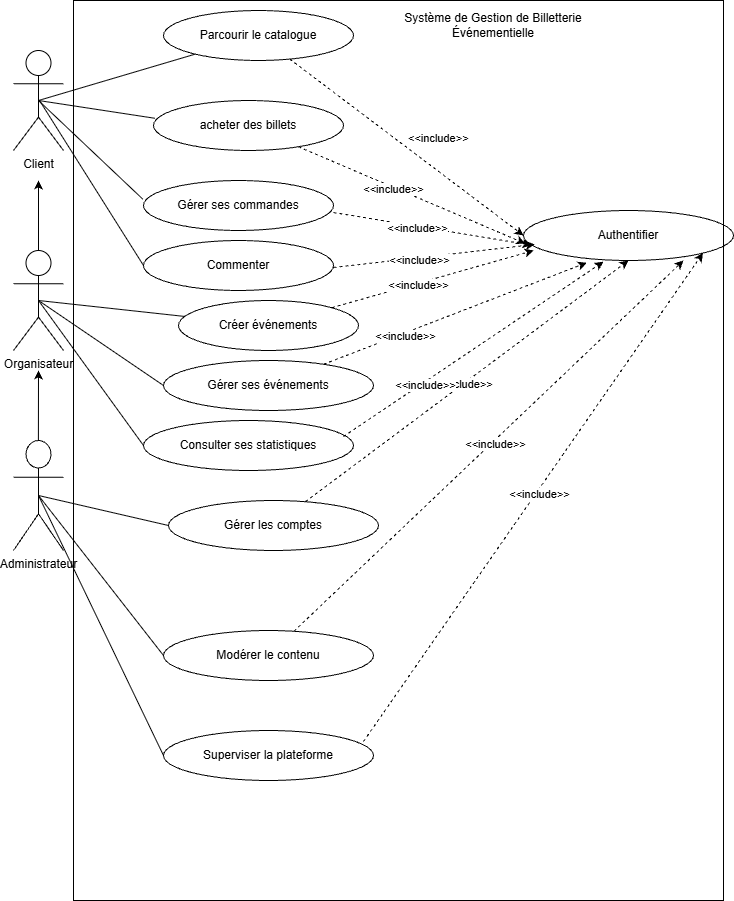

The diagram above was exported from draw.io. Its source (the exported page's mxGraphModel, read from the mxfile embedded in the PNG):
<mxGraphModel dx="824" dy="498" grid="1" gridSize="10" guides="1" tooltips="1" connect="1" arrows="1" fold="1" page="1" pageScale="1" pageWidth="850" pageHeight="1100" math="0" shadow="0">
  <root>
    <mxCell id="0" />
    <mxCell id="1" parent="0" />
    <mxCell id="apWphXeiLrgd1eZIMs_L-15" edge="1" parent="1" source="apWphXeiLrgd1eZIMs_L-1" style="rounded=0;orthogonalLoop=1;jettySize=auto;html=1;exitX=0.5;exitY=0.5;exitDx=0;exitDy=0;exitPerimeter=0;endArrow=none;startFill=0;" target="apWphXeiLrgd1eZIMs_L-7">
      <mxGeometry relative="1" as="geometry" />
    </mxCell>
    <mxCell id="apWphXeiLrgd1eZIMs_L-1" parent="1" style="shape=umlActor;verticalLabelPosition=bottom;verticalAlign=top;html=1;outlineConnect=0;" value="Client" vertex="1">
      <mxGeometry height="100" width="50" x="60" y="50" as="geometry" />
    </mxCell>
    <mxCell id="apWphXeiLrgd1eZIMs_L-16" edge="1" parent="1" source="apWphXeiLrgd1eZIMs_L-2" style="rounded=0;orthogonalLoop=1;jettySize=auto;html=1;exitX=0.5;exitY=0.5;exitDx=0;exitDy=0;exitPerimeter=0;endArrow=none;startFill=0;" target="apWphXeiLrgd1eZIMs_L-8">
      <mxGeometry relative="1" as="geometry" />
    </mxCell>
    <mxCell id="apWphXeiLrgd1eZIMs_L-17" edge="1" parent="1" source="apWphXeiLrgd1eZIMs_L-2" style="rounded=0;orthogonalLoop=1;jettySize=auto;html=1;exitX=0.5;exitY=0.5;exitDx=0;exitDy=0;exitPerimeter=0;entryX=0;entryY=0.5;entryDx=0;entryDy=0;endArrow=none;startFill=0;" target="apWphXeiLrgd1eZIMs_L-9">
      <mxGeometry relative="1" as="geometry" />
    </mxCell>
    <mxCell id="apWphXeiLrgd1eZIMs_L-23" edge="1" parent="1" source="apWphXeiLrgd1eZIMs_L-2" style="edgeStyle=orthogonalEdgeStyle;rounded=0;orthogonalLoop=1;jettySize=auto;html=1;">
      <mxGeometry relative="1" as="geometry">
        <mxPoint x="85" y="180" as="targetPoint" />
      </mxGeometry>
    </mxCell>
    <mxCell id="apWphXeiLrgd1eZIMs_L-2" parent="1" style="shape=umlActor;verticalLabelPosition=bottom;verticalAlign=top;html=1;outlineConnect=0;" value="Organisateur" vertex="1">
      <mxGeometry height="100" width="50" x="60" y="250" as="geometry" />
    </mxCell>
    <mxCell id="apWphXeiLrgd1eZIMs_L-20" edge="1" parent="1" source="apWphXeiLrgd1eZIMs_L-3" style="rounded=0;orthogonalLoop=1;jettySize=auto;html=1;exitX=0.5;exitY=0.5;exitDx=0;exitDy=0;exitPerimeter=0;entryX=0;entryY=0.5;entryDx=0;entryDy=0;endArrow=none;startFill=0;" target="apWphXeiLrgd1eZIMs_L-11">
      <mxGeometry relative="1" as="geometry" />
    </mxCell>
    <mxCell id="apWphXeiLrgd1eZIMs_L-22" edge="1" parent="1" source="apWphXeiLrgd1eZIMs_L-3" style="rounded=0;orthogonalLoop=1;jettySize=auto;html=1;exitX=0.5;exitY=0.5;exitDx=0;exitDy=0;exitPerimeter=0;entryX=0;entryY=0.5;entryDx=0;entryDy=0;endArrow=none;startFill=0;" target="apWphXeiLrgd1eZIMs_L-13">
      <mxGeometry relative="1" as="geometry" />
    </mxCell>
    <mxCell id="apWphXeiLrgd1eZIMs_L-3" parent="1" style="shape=umlActor;verticalLabelPosition=bottom;verticalAlign=top;html=1;outlineConnect=0;" value="Administrateur" vertex="1">
      <mxGeometry height="110" width="50" x="60" y="440" as="geometry" />
    </mxCell>
    <mxCell id="apWphXeiLrgd1eZIMs_L-26" edge="1" parent="1" source="apWphXeiLrgd1eZIMs_L-7" style="rounded=0;orthogonalLoop=1;jettySize=auto;html=1;entryX=0;entryY=0.5;entryDx=0;entryDy=0;dashed=1;labelPosition=right;verticalLabelPosition=top;align=left;verticalAlign=bottom;" target="apWphXeiLrgd1eZIMs_L-24" value="&amp;lt;&amp;lt;include&amp;gt;&amp;gt;">
      <mxGeometry relative="1" as="geometry" />
    </mxCell>
    <mxCell id="apWphXeiLrgd1eZIMs_L-7" parent="1" style="ellipse;whiteSpace=wrap;html=1;" value="Parcourir le catalogue" vertex="1">
      <mxGeometry height="50" width="190" x="210" y="10" as="geometry" />
    </mxCell>
    <mxCell id="apWphXeiLrgd1eZIMs_L-8" parent="1" style="ellipse;whiteSpace=wrap;html=1;" value="Créer événements" vertex="1">
      <mxGeometry height="50" width="180" x="225" y="300" as="geometry" />
    </mxCell>
    <mxCell id="apWphXeiLrgd1eZIMs_L-9" parent="1" style="ellipse;whiteSpace=wrap;html=1;" value="Gérer ses événements" vertex="1">
      <mxGeometry height="50" width="210" x="210" y="360" as="geometry" />
    </mxCell>
    <mxCell id="apWphXeiLrgd1eZIMs_L-30" edge="1" parent="1" source="apWphXeiLrgd1eZIMs_L-11" style="rounded=0;orthogonalLoop=1;jettySize=auto;html=1;entryX=0.5;entryY=1;entryDx=0;entryDy=0;dashed=1;labelPosition=left;verticalLabelPosition=top;align=right;verticalAlign=bottom;" target="apWphXeiLrgd1eZIMs_L-24">
      <mxGeometry relative="1" as="geometry" />
    </mxCell>
    <mxCell id="apWphXeiLrgd1eZIMs_L-40" connectable="0" parent="apWphXeiLrgd1eZIMs_L-30" style="edgeLabel;html=1;align=center;verticalAlign=middle;resizable=0;points=[];" value="&lt;span style=&quot;text-align: left;&quot;&gt;&amp;lt;&amp;lt;include&amp;gt;&amp;gt;&lt;/span&gt;" vertex="1">
      <mxGeometry relative="1" x="-0.0266" y="1" as="geometry">
        <mxPoint as="offset" />
      </mxGeometry>
    </mxCell>
    <mxCell id="apWphXeiLrgd1eZIMs_L-11" parent="1" style="ellipse;whiteSpace=wrap;html=1;" value="Gérer les comptes" vertex="1">
      <mxGeometry height="50" width="210" x="215" y="500" as="geometry" />
    </mxCell>
    <mxCell id="apWphXeiLrgd1eZIMs_L-13" parent="1" style="ellipse;whiteSpace=wrap;html=1;" value="Modérer le contenu" vertex="1">
      <mxGeometry height="50" width="210" x="210" y="630" as="geometry" />
    </mxCell>
    <mxCell id="apWphXeiLrgd1eZIMs_L-24" parent="1" style="ellipse;whiteSpace=wrap;html=1;" value="Authentifier" vertex="1">
      <mxGeometry height="50" width="210" x="570" y="210" as="geometry" />
    </mxCell>
    <mxCell id="apWphXeiLrgd1eZIMs_L-27" edge="1" parent="1" source="apWphXeiLrgd1eZIMs_L-8" style="rounded=0;orthogonalLoop=1;jettySize=auto;html=1;entryX=0.048;entryY=0.8;entryDx=0;entryDy=0;entryPerimeter=0;dashed=1;labelPosition=left;verticalLabelPosition=top;align=right;verticalAlign=bottom;" target="apWphXeiLrgd1eZIMs_L-24">
      <mxGeometry relative="1" as="geometry" />
    </mxCell>
    <mxCell id="apWphXeiLrgd1eZIMs_L-37" connectable="0" parent="apWphXeiLrgd1eZIMs_L-27" style="edgeLabel;html=1;align=center;verticalAlign=middle;resizable=0;points=[];" value="&lt;span style=&quot;text-align: left;&quot;&gt;&amp;lt;&amp;lt;include&amp;gt;&amp;gt;&lt;/span&gt;" vertex="1">
      <mxGeometry relative="1" x="-0.1559" y="-2" as="geometry">
        <mxPoint as="offset" />
      </mxGeometry>
    </mxCell>
    <mxCell id="apWphXeiLrgd1eZIMs_L-28" edge="1" parent="1" source="apWphXeiLrgd1eZIMs_L-9" style="rounded=0;orthogonalLoop=1;jettySize=auto;html=1;entryX=0.301;entryY=1.044;entryDx=0;entryDy=0;entryPerimeter=0;dashed=1;labelPosition=left;verticalLabelPosition=top;align=right;verticalAlign=bottom;" target="apWphXeiLrgd1eZIMs_L-24">
      <mxGeometry relative="1" as="geometry" />
    </mxCell>
    <mxCell id="apWphXeiLrgd1eZIMs_L-38" connectable="0" parent="apWphXeiLrgd1eZIMs_L-28" style="edgeLabel;html=1;align=center;verticalAlign=middle;resizable=0;points=[];" value="&lt;span style=&quot;text-align: left;&quot;&gt;&amp;lt;&amp;lt;include&amp;gt;&amp;gt;&lt;/span&gt;" vertex="1">
      <mxGeometry relative="1" x="-0.389" y="-3" as="geometry">
        <mxPoint as="offset" />
      </mxGeometry>
    </mxCell>
    <mxCell id="apWphXeiLrgd1eZIMs_L-32" edge="1" parent="1" source="apWphXeiLrgd1eZIMs_L-13" style="rounded=0;orthogonalLoop=1;jettySize=auto;html=1;entryX=0.762;entryY=1;entryDx=0;entryDy=0;entryPerimeter=0;dashed=1;labelPosition=left;verticalLabelPosition=top;align=right;verticalAlign=bottom;" target="apWphXeiLrgd1eZIMs_L-24">
      <mxGeometry relative="1" as="geometry" />
    </mxCell>
    <mxCell id="apWphXeiLrgd1eZIMs_L-44" connectable="0" parent="apWphXeiLrgd1eZIMs_L-32" style="edgeLabel;html=1;align=center;verticalAlign=middle;resizable=0;points=[];" value="&lt;span style=&quot;text-align: left;&quot;&gt;&amp;lt;&amp;lt;include&amp;gt;&amp;gt;&lt;/span&gt;" vertex="1">
      <mxGeometry relative="1" x="0.0202" y="-3" as="geometry">
        <mxPoint as="offset" />
      </mxGeometry>
    </mxCell>
    <mxCell id="apWphXeiLrgd1eZIMs_L-45" parent="1" style="rounded=0;whiteSpace=wrap;html=1;fillColor=none;" value="" vertex="1">
      <mxGeometry height="900" width="650" x="120" as="geometry" />
    </mxCell>
    <mxCell id="apWphXeiLrgd1eZIMs_L-46" parent="1" style="text;html=1;align=center;verticalAlign=middle;whiteSpace=wrap;rounded=0;" value="Système de Gestion de Billetterie Événementielle" vertex="1">
      <mxGeometry height="30" width="180" x="450" y="10" as="geometry" />
    </mxCell>
    <mxCell id="DmXLEHzWBeShX-d_4Mqz-4" edge="1" parent="1" style="endArrow=classic;html=1;rounded=0;" value="">
      <mxGeometry height="50" relative="1" width="50" as="geometry">
        <mxPoint x="84.89" y="440" as="sourcePoint" />
        <mxPoint x="85" y="370" as="targetPoint" />
      </mxGeometry>
    </mxCell>
    <mxCell id="DmXLEHzWBeShX-d_4Mqz-5" edge="1" parent="1" source="apWphXeiLrgd1eZIMs_L-1" style="rounded=0;orthogonalLoop=1;jettySize=auto;html=1;endArrow=none;startFill=0;entryX=0.008;entryY=0.356;entryDx=0;entryDy=0;entryPerimeter=0;exitX=0.5;exitY=0.5;exitDx=0;exitDy=0;exitPerimeter=0;" target="DmXLEHzWBeShX-d_4Mqz-6">
      <mxGeometry relative="1" as="geometry">
        <mxPoint x="90" y="103.92416666666651" as="sourcePoint" />
        <mxPoint x="248.34052709023854" y="160.0031033444596" as="targetPoint" />
      </mxGeometry>
    </mxCell>
    <mxCell id="DmXLEHzWBeShX-d_4Mqz-6" parent="1" style="ellipse;whiteSpace=wrap;html=1;" value="acheter des billets" vertex="1">
      <mxGeometry height="50" width="190" x="200" y="100" as="geometry" />
    </mxCell>
    <mxCell id="DmXLEHzWBeShX-d_4Mqz-7" edge="1" parent="1" source="DmXLEHzWBeShX-d_4Mqz-6" style="rounded=0;orthogonalLoop=1;jettySize=auto;html=1;entryX=0.008;entryY=0.66;entryDx=0;entryDy=0;entryPerimeter=0;dashed=1;labelPosition=left;verticalLabelPosition=top;align=right;verticalAlign=bottom;" target="apWphXeiLrgd1eZIMs_L-24">
      <mxGeometry relative="1" as="geometry">
        <mxPoint x="420" y="192" as="sourcePoint" />
        <mxPoint x="624" y="210" as="targetPoint" />
      </mxGeometry>
    </mxCell>
    <mxCell id="DmXLEHzWBeShX-d_4Mqz-8" connectable="0" parent="DmXLEHzWBeShX-d_4Mqz-7" style="edgeLabel;html=1;align=center;verticalAlign=middle;resizable=0;points=[];" value="&lt;span style=&quot;text-align: left;&quot;&gt;&amp;lt;&amp;lt;include&amp;gt;&amp;gt;&lt;/span&gt;" vertex="1">
      <mxGeometry relative="1" x="-0.1559" y="-2" as="geometry">
        <mxPoint as="offset" />
      </mxGeometry>
    </mxCell>
    <mxCell id="DmXLEHzWBeShX-d_4Mqz-11" parent="1" style="ellipse;whiteSpace=wrap;html=1;" value="Gérer ses commandes" vertex="1">
      <mxGeometry height="50" width="190" x="190" y="180" as="geometry" />
    </mxCell>
    <mxCell id="DmXLEHzWBeShX-d_4Mqz-12" edge="1" parent="1" source="apWphXeiLrgd1eZIMs_L-1" style="endArrow=none;html=1;rounded=0;entryX=-0.004;entryY=0.372;entryDx=0;entryDy=0;entryPerimeter=0;exitX=0.5;exitY=0.5;exitDx=0;exitDy=0;exitPerimeter=0;" target="DmXLEHzWBeShX-d_4Mqz-11" value="">
      <mxGeometry height="50" relative="1" width="50" as="geometry">
        <mxPoint x="90" y="100" as="sourcePoint" />
        <mxPoint x="140" y="50" as="targetPoint" />
      </mxGeometry>
    </mxCell>
    <mxCell id="DmXLEHzWBeShX-d_4Mqz-13" edge="1" parent="1" style="rounded=0;orthogonalLoop=1;jettySize=auto;html=1;entryX=0.038;entryY=0.692;entryDx=0;entryDy=0;entryPerimeter=0;dashed=1;labelPosition=left;verticalLabelPosition=top;align=right;verticalAlign=bottom;" target="apWphXeiLrgd1eZIMs_L-24">
      <mxGeometry relative="1" as="geometry">
        <mxPoint x="380" y="212" as="sourcePoint" />
        <mxPoint x="655" y="358" as="targetPoint" />
      </mxGeometry>
    </mxCell>
    <mxCell id="DmXLEHzWBeShX-d_4Mqz-14" connectable="0" parent="DmXLEHzWBeShX-d_4Mqz-13" style="edgeLabel;html=1;align=center;verticalAlign=middle;resizable=0;points=[];" value="&lt;span style=&quot;text-align: left;&quot;&gt;&amp;lt;&amp;lt;include&amp;gt;&amp;gt;&lt;/span&gt;" vertex="1">
      <mxGeometry relative="1" x="-0.1559" y="-2" as="geometry">
        <mxPoint as="offset" />
      </mxGeometry>
    </mxCell>
    <mxCell id="jhGLMXDEi2x6Hua9yFnZ-1" parent="1" style="ellipse;whiteSpace=wrap;html=1;" value="Superviser la plateforme" vertex="1">
      <mxGeometry height="50" width="210" x="210" y="730" as="geometry" />
    </mxCell>
    <mxCell id="jhGLMXDEi2x6Hua9yFnZ-2" edge="1" parent="1" style="rounded=0;orthogonalLoop=1;jettySize=auto;html=1;entryX=1;entryY=1;entryDx=0;entryDy=0;dashed=1;labelPosition=left;verticalLabelPosition=top;align=right;verticalAlign=bottom;" target="apWphXeiLrgd1eZIMs_L-24">
      <mxGeometry relative="1" as="geometry">
        <mxPoint x="410" y="741" as="sourcePoint" />
        <mxPoint x="800" y="370" as="targetPoint" />
      </mxGeometry>
    </mxCell>
    <mxCell id="jhGLMXDEi2x6Hua9yFnZ-3" connectable="0" parent="jhGLMXDEi2x6Hua9yFnZ-2" style="edgeLabel;html=1;align=center;verticalAlign=middle;resizable=0;points=[];" value="&lt;span style=&quot;text-align: left;&quot;&gt;&amp;lt;&amp;lt;include&amp;gt;&amp;gt;&lt;/span&gt;" vertex="1">
      <mxGeometry relative="1" x="0.0202" y="-3" as="geometry">
        <mxPoint as="offset" />
      </mxGeometry>
    </mxCell>
    <mxCell id="jhGLMXDEi2x6Hua9yFnZ-4" edge="1" parent="1" source="apWphXeiLrgd1eZIMs_L-3" style="rounded=0;orthogonalLoop=1;jettySize=auto;html=1;exitX=0.5;exitY=0.5;exitDx=0;exitDy=0;exitPerimeter=0;entryX=0;entryY=0.5;entryDx=0;entryDy=0;endArrow=none;startFill=0;" target="jhGLMXDEi2x6Hua9yFnZ-1">
      <mxGeometry relative="1" as="geometry">
        <mxPoint x="85" y="500" as="sourcePoint" />
        <mxPoint x="210" y="660" as="targetPoint" />
      </mxGeometry>
    </mxCell>
    <mxCell id="BVp6Gfsf20WOjSSaEut1-1" parent="1" style="ellipse;whiteSpace=wrap;html=1;" value="Commenter" vertex="1">
      <mxGeometry height="50" width="190" x="190" y="240" as="geometry" />
    </mxCell>
    <mxCell id="BVp6Gfsf20WOjSSaEut1-2" edge="1" parent="1" style="endArrow=none;html=1;rounded=0;entryX=0;entryY=0.5;entryDx=0;entryDy=0;exitX=0.5;exitY=0.5;exitDx=0;exitDy=0;exitPerimeter=0;" target="BVp6Gfsf20WOjSSaEut1-1" value="">
      <mxGeometry height="50" relative="1" width="50" as="geometry">
        <mxPoint x="86" y="100" as="sourcePoint" />
        <mxPoint x="190" y="199" as="targetPoint" />
      </mxGeometry>
    </mxCell>
    <mxCell id="BVp6Gfsf20WOjSSaEut1-3" edge="1" parent="1" style="rounded=0;orthogonalLoop=1;jettySize=auto;html=1;exitX=0.5;exitY=0.5;exitDx=0;exitDy=0;exitPerimeter=0;endArrow=none;startFill=0;entryX=0;entryY=0.5;entryDx=0;entryDy=0;" target="BVp6Gfsf20WOjSSaEut1-6">
      <mxGeometry relative="1" as="geometry">
        <mxPoint x="85" y="300" as="sourcePoint" />
        <mxPoint x="190" y="450" as="targetPoint" />
      </mxGeometry>
    </mxCell>
    <mxCell id="BVp6Gfsf20WOjSSaEut1-4" edge="1" parent="1" style="rounded=0;orthogonalLoop=1;jettySize=auto;html=1;entryX=0.054;entryY=0.678;entryDx=0;entryDy=0;entryPerimeter=0;dashed=1;labelPosition=left;verticalLabelPosition=top;align=right;verticalAlign=bottom;" target="apWphXeiLrgd1eZIMs_L-24">
      <mxGeometry relative="1" as="geometry">
        <mxPoint x="380" y="267" as="sourcePoint" />
        <mxPoint x="578" y="300" as="targetPoint" />
      </mxGeometry>
    </mxCell>
    <mxCell id="BVp6Gfsf20WOjSSaEut1-5" connectable="0" parent="BVp6Gfsf20WOjSSaEut1-4" style="edgeLabel;html=1;align=center;verticalAlign=middle;resizable=0;points=[];" value="&lt;span style=&quot;text-align: left;&quot;&gt;&amp;lt;&amp;lt;include&amp;gt;&amp;gt;&lt;/span&gt;" vertex="1">
      <mxGeometry relative="1" x="-0.1559" y="-2" as="geometry">
        <mxPoint as="offset" />
      </mxGeometry>
    </mxCell>
    <mxCell id="BVp6Gfsf20WOjSSaEut1-6" parent="1" style="ellipse;whiteSpace=wrap;html=1;" value="Consulter ses statistiques" vertex="1">
      <mxGeometry height="50" width="210" x="190" y="420" as="geometry" />
    </mxCell>
    <mxCell id="BVp6Gfsf20WOjSSaEut1-8" edge="1" parent="1" style="rounded=0;orthogonalLoop=1;jettySize=auto;html=1;entryX=0.381;entryY=1.024;entryDx=0;entryDy=0;entryPerimeter=0;dashed=1;labelPosition=left;verticalLabelPosition=top;align=right;verticalAlign=bottom;" target="apWphXeiLrgd1eZIMs_L-24">
      <mxGeometry relative="1" as="geometry">
        <mxPoint x="390" y="436" as="sourcePoint" />
        <mxPoint x="653" y="334" as="targetPoint" />
      </mxGeometry>
    </mxCell>
    <mxCell id="BVp6Gfsf20WOjSSaEut1-9" connectable="0" parent="BVp6Gfsf20WOjSSaEut1-8" style="edgeLabel;html=1;align=center;verticalAlign=middle;resizable=0;points=[];" value="&lt;span style=&quot;text-align: left;&quot;&gt;&amp;lt;&amp;lt;include&amp;gt;&amp;gt;&lt;/span&gt;" vertex="1">
      <mxGeometry relative="1" x="-0.389" y="-3" as="geometry">
        <mxPoint as="offset" />
      </mxGeometry>
    </mxCell>
  </root>
</mxGraphModel>